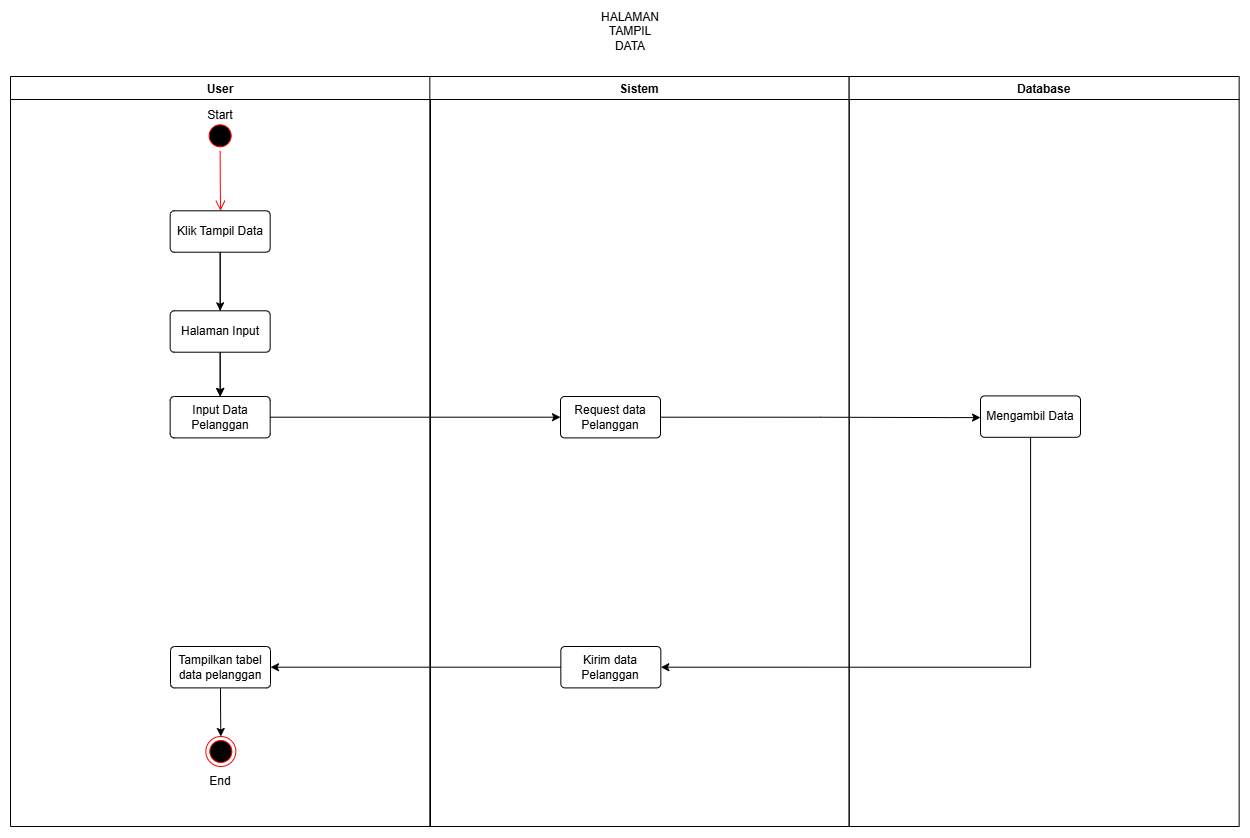

The diagram above was exported from draw.io. Its source (the exported page's mxGraphModel, read from the mxfile embedded in the PNG):
<mxGraphModel dx="3549" dy="958" grid="1" gridSize="10" guides="1" tooltips="1" connect="1" arrows="1" fold="1" page="1" pageScale="1" pageWidth="827" pageHeight="1169" math="0" shadow="0">
  <root>
    <mxCell id="0" />
    <mxCell id="1" parent="0" />
    <mxCell id="2" connectable="0" parent="1" style="group" value="" vertex="1">
      <mxGeometry height="750" width="838.6599999999999" x="1180" y="2080" as="geometry" />
    </mxCell>
    <mxCell id="3" connectable="0" parent="2" style="group" value="" vertex="1">
      <mxGeometry height="750" width="838.6599999999999" as="geometry" />
    </mxCell>
    <mxCell id="4" connectable="0" parent="3" style="group" value="" vertex="1">
      <mxGeometry height="750" width="838.6599999999999" as="geometry" />
    </mxCell>
    <mxCell id="5" parent="4" style="swimlane;startSize=23;" value="User" vertex="1">
      <mxGeometry height="750" width="420" as="geometry" />
    </mxCell>
    <mxCell id="6" edge="1" parent="5" source="8" style="edgeStyle=orthogonalEdgeStyle;rounded=0;orthogonalLoop=1;jettySize=auto;html=1;exitX=0.5;exitY=1;exitDx=0;exitDy=0;entryX=0.5;entryY=0;entryDx=0;entryDy=0;" target="11">
      <mxGeometry relative="1" as="geometry" />
    </mxCell>
    <mxCell id="7" edge="1" parent="5" source="8" style="edgeStyle=orthogonalEdgeStyle;rounded=0;orthogonalLoop=1;jettySize=auto;html=1;exitX=0.5;exitY=1;exitDx=0;exitDy=0;" target="9">
      <mxGeometry relative="1" as="geometry" />
    </mxCell>
    <mxCell id="8" parent="5" style="rounded=1;arcSize=10;whiteSpace=wrap;html=1;align=center;" value="Klik Tampil Data" vertex="1">
      <mxGeometry height="41.40350877192983" width="100" x="159.67" y="134.29999999999995" as="geometry" />
    </mxCell>
    <mxCell id="9" parent="5" style="rounded=1;arcSize=10;whiteSpace=wrap;html=1;align=center;" value="Input Data Pelanggan" vertex="1">
      <mxGeometry height="41.40350877192983" width="100" x="159.66" y="319.99999999999994" as="geometry" />
    </mxCell>
    <mxCell id="10" edge="1" parent="5" source="11" style="edgeStyle=orthogonalEdgeStyle;rounded=0;orthogonalLoop=1;jettySize=auto;html=1;exitX=0.5;exitY=1;exitDx=0;exitDy=0;entryX=0.5;entryY=0;entryDx=0;entryDy=0;" target="9">
      <mxGeometry relative="1" as="geometry" />
    </mxCell>
    <mxCell id="11" parent="5" style="rounded=1;arcSize=10;whiteSpace=wrap;html=1;align=center;" value="Halaman Input" vertex="1">
      <mxGeometry height="41.40350877192983" width="100" x="159.66" y="234.29999999999995" as="geometry" />
    </mxCell>
    <mxCell id="12" parent="5" style="ellipse;html=1;shape=startState;fillColor=#000000;strokeColor=#ff0000;" value="" vertex="1">
      <mxGeometry height="30" width="30" x="194.66" y="44.299999999999955" as="geometry" />
    </mxCell>
    <mxCell id="13" edge="1" parent="5" source="12" style="edgeStyle=orthogonalEdgeStyle;html=1;verticalAlign=bottom;endArrow=open;endSize=8;strokeColor=#ff0000;rounded=0;" value="">
      <mxGeometry relative="1" as="geometry">
        <mxPoint x="210" y="134.29999999999995" as="targetPoint" />
      </mxGeometry>
    </mxCell>
    <mxCell id="14" parent="5" style="text;html=1;whiteSpace=wrap;strokeColor=none;fillColor=none;align=center;verticalAlign=middle;rounded=0;" value="End" vertex="1">
      <mxGeometry height="30" width="60" x="179.66" y="690" as="geometry" />
    </mxCell>
    <mxCell id="15" parent="5" style="text;html=1;whiteSpace=wrap;strokeColor=none;fillColor=none;align=center;verticalAlign=middle;rounded=0;" value="Start" vertex="1">
      <mxGeometry height="30" width="60" x="179.66000000000008" y="24.299999999999955" as="geometry" />
    </mxCell>
    <mxCell id="16" parent="5" style="rounded=1;arcSize=10;whiteSpace=wrap;html=1;align=center;" value="Kirim data Pelanggan" vertex="1">
      <mxGeometry height="41.40350877192983" width="100" x="550.34" y="570" as="geometry" />
    </mxCell>
    <mxCell id="17" edge="1" parent="5" source="16" style="edgeStyle=orthogonalEdgeStyle;rounded=0;orthogonalLoop=1;jettySize=auto;html=1;exitX=0;exitY=0.5;exitDx=0;exitDy=0;" target="19">
      <mxGeometry relative="1" as="geometry" />
    </mxCell>
    <mxCell id="18" edge="1" parent="5" source="19" style="edgeStyle=orthogonalEdgeStyle;rounded=0;orthogonalLoop=1;jettySize=auto;html=1;exitX=0.5;exitY=1;exitDx=0;exitDy=0;entryX=0.5;entryY=0;entryDx=0;entryDy=0;" target="20">
      <mxGeometry relative="1" as="geometry" />
    </mxCell>
    <mxCell id="19" parent="5" style="rounded=1;arcSize=10;whiteSpace=wrap;html=1;align=center;" value="Tampilkan tabel data pelanggan" vertex="1">
      <mxGeometry height="41.40350877192983" width="100" x="160.00000000000003" y="570" as="geometry" />
    </mxCell>
    <mxCell id="20" parent="5" style="ellipse;html=1;shape=endState;fillColor=#000000;strokeColor=#ff0000;" value="" vertex="1">
      <mxGeometry height="30" width="30" x="195.34" y="660" as="geometry" />
    </mxCell>
    <mxCell id="21" parent="4" style="swimlane;" value="Sistem" vertex="1">
      <mxGeometry height="750" width="419.33" x="419.3299999999999" as="geometry" />
    </mxCell>
    <mxCell id="22" parent="21" style="rounded=1;arcSize=10;whiteSpace=wrap;html=1;align=center;" value="Request data Pelanggan" vertex="1">
      <mxGeometry height="41.40350877192983" width="100" x="130.67000000000007" y="319.99999999999994" as="geometry" />
    </mxCell>
    <mxCell id="23" edge="1" parent="4" source="9" style="edgeStyle=orthogonalEdgeStyle;rounded=0;orthogonalLoop=1;jettySize=auto;html=1;entryX=0;entryY=0.5;entryDx=0;entryDy=0;" target="22">
      <mxGeometry relative="1" as="geometry" />
    </mxCell>
    <mxCell id="24" edge="1" parent="1" source="22" style="edgeStyle=orthogonalEdgeStyle;rounded=0;orthogonalLoop=1;jettySize=auto;html=1;exitX=1;exitY=0.5;exitDx=0;exitDy=0;" target="26">
      <mxGeometry relative="1" as="geometry">
        <Array as="points">
          <mxPoint x="1990" y="2421" />
          <mxPoint x="2120" y="2421" />
          <mxPoint x="2120" y="2412" />
        </Array>
      </mxGeometry>
    </mxCell>
    <mxCell id="25" parent="1" style="swimlane;container=0;" value="Database" vertex="1">
      <mxGeometry height="750" width="390" x="2018.6599999999999" y="2080" as="geometry" />
    </mxCell>
    <mxCell id="26" parent="25" style="rounded=1;arcSize=10;whiteSpace=wrap;html=1;align=center;" value="Mengambil Data" vertex="1">
      <mxGeometry height="41.40350877192983" width="100" x="131.34000000000006" y="319.3999999999999" as="geometry" />
    </mxCell>
    <mxCell id="27" edge="1" parent="1" source="26" style="edgeStyle=orthogonalEdgeStyle;rounded=0;orthogonalLoop=1;jettySize=auto;html=1;entryX=1;entryY=0.5;entryDx=0;entryDy=0;" target="16">
      <mxGeometry relative="1" as="geometry">
        <Array as="points">
          <mxPoint x="2200" y="2671" />
        </Array>
      </mxGeometry>
    </mxCell>
    <mxCell id="28" parent="1" style="text;html=1;whiteSpace=wrap;strokeColor=none;fillColor=none;align=center;verticalAlign=middle;rounded=0;" value="HALAMAN TAMPIL DATA" vertex="1">
      <mxGeometry height="30" width="60" x="1770" y="2020" as="geometry" />
    </mxCell>
  </root>
</mxGraphModel>